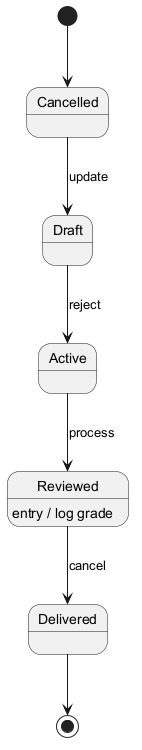

The diagram above was rendered by PlantUML. Its source (embedded in the PNG):
@startuml

[*] --> Cancelled
Cancelled --> Draft : update
Draft --> Active : reject
Active --> Reviewed : process
Reviewed --> Delivered : cancel
Reviewed : entry / log grade
Delivered --> [*]
@enduml